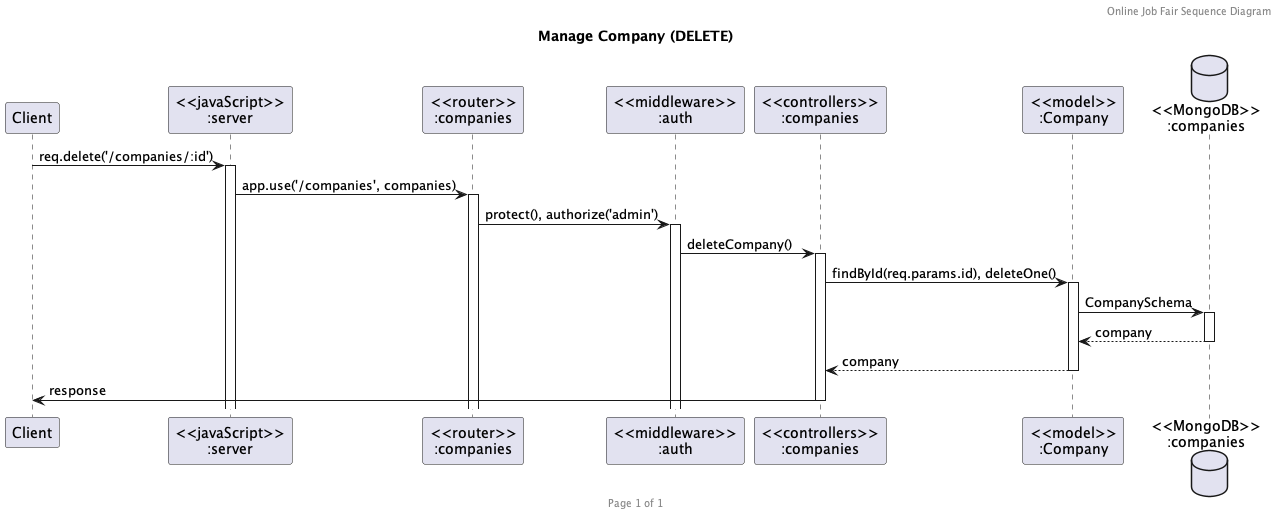

The diagram above was rendered by PlantUML. Its source (embedded in the PNG):
@startuml Manage Company (DELETE)

header Online Job Fair Sequence Diagram
footer Page %page% of %lastpage%
title "Manage Company (DELETE)"

participant "Client" as client
participant "<<javaScript>>\n:server" as server
participant "<<router>>\n:companies" as routerCompanies
participant "<<middleware>>\n:auth" as middleAuth
participant "<<controllers>>\n:companies" as controllersCompanies
participant "<<model>>\n:Company" as modelCompany
database "<<MongoDB>>\n:companies" as CompaniesDatabase

client -> server ++: req.delete('/companies/:id')
server -> routerCompanies ++: app.use('/companies', companies)
routerCompanies -> middleAuth ++: protect(), authorize('admin')
middleAuth -> controllersCompanies ++: deleteCompany()
controllersCompanies -> modelCompany ++: findById(req.params.id), deleteOne()
modelCompany -> CompaniesDatabase ++: CompanySchema
CompaniesDatabase --> modelCompany --: company
controllersCompanies <-- modelCompany --: company
controllersCompanies -> client --: response

@enduml